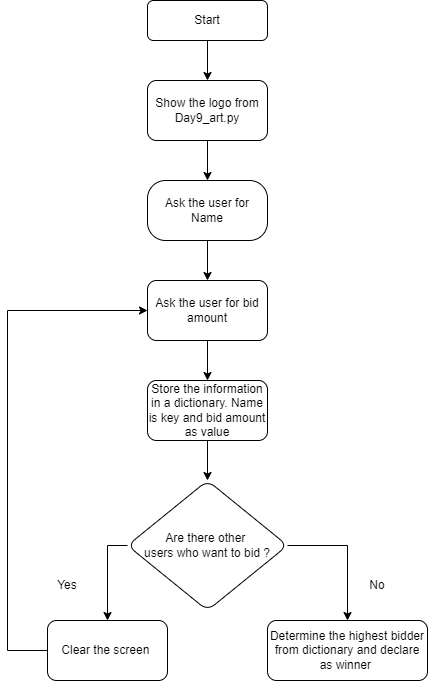

The diagram above was exported from draw.io. Its source (the exported page's mxGraphModel, read from the mxfile embedded in the PNG):
<mxGraphModel dx="1422" dy="916" grid="1" gridSize="10" guides="1" tooltips="1" connect="1" arrows="1" fold="1" page="1" pageScale="1" pageWidth="827" pageHeight="1169" math="0" shadow="0">
  <root>
    <mxCell id="WIyWlLk6GJQsqaUBKTNV-0" />
    <mxCell id="WIyWlLk6GJQsqaUBKTNV-1" parent="WIyWlLk6GJQsqaUBKTNV-0" />
    <mxCell id="jqPZGv2M2zkwwEHR5_Nx-2" value="" style="edgeStyle=orthogonalEdgeStyle;rounded=0;orthogonalLoop=1;jettySize=auto;html=1;" edge="1" parent="WIyWlLk6GJQsqaUBKTNV-1" source="WIyWlLk6GJQsqaUBKTNV-3" target="jqPZGv2M2zkwwEHR5_Nx-1">
      <mxGeometry relative="1" as="geometry" />
    </mxCell>
    <mxCell id="WIyWlLk6GJQsqaUBKTNV-3" value="Start" style="rounded=1;whiteSpace=wrap;html=1;fontSize=12;glass=0;strokeWidth=1;shadow=0;" parent="WIyWlLk6GJQsqaUBKTNV-1" vertex="1">
      <mxGeometry x="160" y="80" width="120" height="40" as="geometry" />
    </mxCell>
    <mxCell id="jqPZGv2M2zkwwEHR5_Nx-4" value="" style="edgeStyle=orthogonalEdgeStyle;rounded=0;orthogonalLoop=1;jettySize=auto;html=1;" edge="1" parent="WIyWlLk6GJQsqaUBKTNV-1" source="jqPZGv2M2zkwwEHR5_Nx-1" target="jqPZGv2M2zkwwEHR5_Nx-3">
      <mxGeometry relative="1" as="geometry" />
    </mxCell>
    <mxCell id="jqPZGv2M2zkwwEHR5_Nx-1" value="Show the logo from Day9_art.py" style="whiteSpace=wrap;html=1;rounded=1;glass=0;strokeWidth=1;shadow=0;" vertex="1" parent="WIyWlLk6GJQsqaUBKTNV-1">
      <mxGeometry x="160" y="160" width="120" height="60" as="geometry" />
    </mxCell>
    <mxCell id="jqPZGv2M2zkwwEHR5_Nx-7" value="" style="edgeStyle=orthogonalEdgeStyle;rounded=0;orthogonalLoop=1;jettySize=auto;html=1;" edge="1" parent="WIyWlLk6GJQsqaUBKTNV-1" source="jqPZGv2M2zkwwEHR5_Nx-3" target="jqPZGv2M2zkwwEHR5_Nx-6">
      <mxGeometry relative="1" as="geometry" />
    </mxCell>
    <mxCell id="jqPZGv2M2zkwwEHR5_Nx-3" value="Ask the user for Name" style="whiteSpace=wrap;html=1;rounded=1;glass=0;strokeWidth=1;shadow=0;arcSize=30;" vertex="1" parent="WIyWlLk6GJQsqaUBKTNV-1">
      <mxGeometry x="160" y="260" width="120" height="60" as="geometry" />
    </mxCell>
    <mxCell id="jqPZGv2M2zkwwEHR5_Nx-9" value="" style="edgeStyle=orthogonalEdgeStyle;rounded=0;orthogonalLoop=1;jettySize=auto;html=1;" edge="1" parent="WIyWlLk6GJQsqaUBKTNV-1" source="jqPZGv2M2zkwwEHR5_Nx-6" target="jqPZGv2M2zkwwEHR5_Nx-8">
      <mxGeometry relative="1" as="geometry" />
    </mxCell>
    <mxCell id="jqPZGv2M2zkwwEHR5_Nx-6" value="Ask the user for bid amount" style="whiteSpace=wrap;html=1;rounded=1;glass=0;strokeWidth=1;shadow=0;" vertex="1" parent="WIyWlLk6GJQsqaUBKTNV-1">
      <mxGeometry x="160" y="360" width="120" height="60" as="geometry" />
    </mxCell>
    <mxCell id="jqPZGv2M2zkwwEHR5_Nx-11" value="" style="edgeStyle=orthogonalEdgeStyle;rounded=0;orthogonalLoop=1;jettySize=auto;html=1;" edge="1" parent="WIyWlLk6GJQsqaUBKTNV-1" source="jqPZGv2M2zkwwEHR5_Nx-8" target="jqPZGv2M2zkwwEHR5_Nx-10">
      <mxGeometry relative="1" as="geometry" />
    </mxCell>
    <mxCell id="jqPZGv2M2zkwwEHR5_Nx-8" value="Store the information in a dictionary. Name is key and bid amount as value" style="rounded=1;whiteSpace=wrap;html=1;glass=0;strokeWidth=1;shadow=0;" vertex="1" parent="WIyWlLk6GJQsqaUBKTNV-1">
      <mxGeometry x="160" y="460" width="120" height="60" as="geometry" />
    </mxCell>
    <mxCell id="jqPZGv2M2zkwwEHR5_Nx-16" value="" style="edgeStyle=orthogonalEdgeStyle;rounded=0;orthogonalLoop=1;jettySize=auto;html=1;exitX=0;exitY=0.5;exitDx=0;exitDy=0;" edge="1" parent="WIyWlLk6GJQsqaUBKTNV-1" source="jqPZGv2M2zkwwEHR5_Nx-10" target="jqPZGv2M2zkwwEHR5_Nx-15">
      <mxGeometry relative="1" as="geometry" />
    </mxCell>
    <mxCell id="jqPZGv2M2zkwwEHR5_Nx-20" value="" style="edgeStyle=orthogonalEdgeStyle;rounded=0;orthogonalLoop=1;jettySize=auto;html=1;exitX=1;exitY=0.5;exitDx=0;exitDy=0;" edge="1" parent="WIyWlLk6GJQsqaUBKTNV-1" source="jqPZGv2M2zkwwEHR5_Nx-10" target="jqPZGv2M2zkwwEHR5_Nx-19">
      <mxGeometry relative="1" as="geometry" />
    </mxCell>
    <mxCell id="jqPZGv2M2zkwwEHR5_Nx-10" value="Are there other &lt;br&gt;users who want to bid ?" style="rhombus;whiteSpace=wrap;html=1;rounded=1;glass=0;strokeWidth=1;shadow=0;" vertex="1" parent="WIyWlLk6GJQsqaUBKTNV-1">
      <mxGeometry x="140" y="560" width="160" height="130" as="geometry" />
    </mxCell>
    <mxCell id="jqPZGv2M2zkwwEHR5_Nx-18" value="" style="edgeStyle=orthogonalEdgeStyle;rounded=0;orthogonalLoop=1;jettySize=auto;html=1;entryX=0;entryY=0.5;entryDx=0;entryDy=0;exitX=0;exitY=0.5;exitDx=0;exitDy=0;" edge="1" parent="WIyWlLk6GJQsqaUBKTNV-1" source="jqPZGv2M2zkwwEHR5_Nx-15" target="jqPZGv2M2zkwwEHR5_Nx-6">
      <mxGeometry relative="1" as="geometry">
        <mxPoint x="30" y="490" as="targetPoint" />
        <Array as="points">
          <mxPoint x="20" y="730" />
          <mxPoint x="20" y="390" />
        </Array>
      </mxGeometry>
    </mxCell>
    <mxCell id="jqPZGv2M2zkwwEHR5_Nx-15" value="Clear the screen&amp;nbsp;" style="whiteSpace=wrap;html=1;rounded=1;glass=0;strokeWidth=1;shadow=0;" vertex="1" parent="WIyWlLk6GJQsqaUBKTNV-1">
      <mxGeometry x="60" y="700" width="120" height="60" as="geometry" />
    </mxCell>
    <mxCell id="jqPZGv2M2zkwwEHR5_Nx-19" value="Determine the highest bidder from dictionary and declare as winner&amp;nbsp;" style="whiteSpace=wrap;html=1;rounded=1;glass=0;strokeWidth=1;shadow=0;" vertex="1" parent="WIyWlLk6GJQsqaUBKTNV-1">
      <mxGeometry x="280" y="700" width="160" height="60" as="geometry" />
    </mxCell>
    <mxCell id="jqPZGv2M2zkwwEHR5_Nx-21" value="Yes" style="text;html=1;strokeColor=none;fillColor=none;align=center;verticalAlign=middle;whiteSpace=wrap;rounded=0;" vertex="1" parent="WIyWlLk6GJQsqaUBKTNV-1">
      <mxGeometry x="50" y="650" width="60" height="30" as="geometry" />
    </mxCell>
    <mxCell id="jqPZGv2M2zkwwEHR5_Nx-23" value="No" style="text;html=1;strokeColor=none;fillColor=none;align=center;verticalAlign=middle;whiteSpace=wrap;rounded=0;" vertex="1" parent="WIyWlLk6GJQsqaUBKTNV-1">
      <mxGeometry x="360" y="650" width="60" height="30" as="geometry" />
    </mxCell>
  </root>
</mxGraphModel>